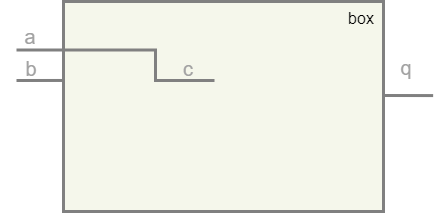

The diagram above was exported from draw.io. Its source (the exported page's mxGraphModel, read from the mxfile embedded in the PNG):
<mxGraphModel dx="868" dy="452" grid="1" gridSize="1" guides="1" tooltips="1" connect="1" arrows="1" fold="1" page="1" pageScale="1" pageWidth="827" pageHeight="1169" math="0" shadow="0">
  <root>
    <mxCell id="0" />
    <mxCell id="1" parent="0" />
    <mxCell id="dG0clhmUe1WAe5Q-_ByD-1" value="" style="rounded=1;whiteSpace=wrap;html=1;strokeWidth=3;strokeColor=#808080;fillColor=#F5F7EB;arcSize=0;" vertex="1" parent="1">
      <mxGeometry x="427" y="190" width="320" height="210" as="geometry" />
    </mxCell>
    <mxCell id="dG0clhmUe1WAe5Q-_ByD-2" value="&lt;font style=&quot;font-size: 16px;&quot;&gt;box&lt;/font&gt;" style="text;html=1;strokeColor=none;fillColor=none;align=center;verticalAlign=middle;whiteSpace=wrap;rounded=0;" vertex="1" parent="1">
      <mxGeometry x="695" y="192" width="60" height="30" as="geometry" />
    </mxCell>
    <mxCell id="dG0clhmUe1WAe5Q-_ByD-3" value="&lt;font style=&quot;font-size: 20px;&quot;&gt;a&lt;/font&gt;" style="text;html=1;strokeColor=none;fillColor=none;align=center;verticalAlign=middle;whiteSpace=wrap;rounded=0;fontSize=20;fontColor=#A1A1A1;" vertex="1" parent="1">
      <mxGeometry x="364" y="210" width="60" height="30" as="geometry" />
    </mxCell>
    <mxCell id="dG0clhmUe1WAe5Q-_ByD-4" value="" style="endArrow=none;html=1;rounded=0;strokeColor=#808080;strokeWidth=3;fontSize=16;entryX=0;entryY=0.376;entryDx=0;entryDy=0;entryPerimeter=0;" edge="1" parent="1" target="dG0clhmUe1WAe5Q-_ByD-1">
      <mxGeometry width="50" height="50" relative="1" as="geometry">
        <mxPoint x="380" y="269" as="sourcePoint" />
        <mxPoint x="427" y="268" as="targetPoint" />
      </mxGeometry>
    </mxCell>
    <mxCell id="dG0clhmUe1WAe5Q-_ByD-5" value="&lt;font style=&quot;font-size: 20px;&quot;&gt;b&lt;/font&gt;" style="text;html=1;strokeColor=none;fillColor=none;align=center;verticalAlign=middle;whiteSpace=wrap;rounded=0;fontSize=20;fontColor=#A1A1A1;" vertex="1" parent="1">
      <mxGeometry x="365" y="242" width="60" height="30" as="geometry" />
    </mxCell>
    <mxCell id="dG0clhmUe1WAe5Q-_ByD-6" value="" style="endArrow=none;html=1;rounded=0;strokeColor=#808080;strokeWidth=3;fontSize=16;entryX=0.002;entryY=0.248;entryDx=0;entryDy=0;entryPerimeter=0;" edge="1" parent="1">
      <mxGeometry width="50" height="50" relative="1" as="geometry">
        <mxPoint x="748" y="284" as="sourcePoint" />
        <mxPoint x="796.6399999999999" y="284.08000000000004" as="targetPoint" />
      </mxGeometry>
    </mxCell>
    <mxCell id="dG0clhmUe1WAe5Q-_ByD-7" value="&lt;font style=&quot;font-size: 20px;&quot;&gt;q&lt;/font&gt;" style="text;html=1;strokeColor=none;fillColor=none;align=center;verticalAlign=middle;whiteSpace=wrap;rounded=0;fontSize=20;fontColor=#A1A1A1;" vertex="1" parent="1">
      <mxGeometry x="740" y="241" width="60" height="30" as="geometry" />
    </mxCell>
    <mxCell id="dG0clhmUe1WAe5Q-_ByD-8" value="" style="endArrow=none;html=1;rounded=0;strokeColor=#808080;strokeWidth=3;fontSize=16;entryX=0.002;entryY=0.231;entryDx=0;entryDy=0;entryPerimeter=0;edgeStyle=orthogonalEdgeStyle;exitX=0.002;exitY=0.231;exitDx=0;exitDy=0;exitPerimeter=0;" edge="1" parent="1" source="dG0clhmUe1WAe5Q-_ByD-1">
      <mxGeometry width="50" height="50" relative="1" as="geometry">
        <mxPoint x="508" y="256" as="sourcePoint" />
        <mxPoint x="578" y="269" as="targetPoint" />
        <Array as="points">
          <mxPoint x="519" y="239" />
          <mxPoint x="519" y="269" />
        </Array>
      </mxGeometry>
    </mxCell>
    <mxCell id="dG0clhmUe1WAe5Q-_ByD-9" value="&lt;font style=&quot;font-size: 20px;&quot;&gt;c&lt;/font&gt;" style="text;html=1;strokeColor=none;fillColor=none;align=center;verticalAlign=middle;whiteSpace=wrap;rounded=0;fontSize=20;fontColor=#A1A1A1;" vertex="1" parent="1">
      <mxGeometry x="522" y="242" width="60" height="30" as="geometry" />
    </mxCell>
    <mxCell id="dG0clhmUe1WAe5Q-_ByD-10" value="" style="endArrow=none;html=1;rounded=0;strokeColor=#808080;strokeWidth=3;fontSize=16;" edge="1" parent="1">
      <mxGeometry width="50" height="50" relative="1" as="geometry">
        <mxPoint x="380" y="238.5" as="sourcePoint" />
        <mxPoint x="427" y="238.5" as="targetPoint" />
      </mxGeometry>
    </mxCell>
  </root>
</mxGraphModel>